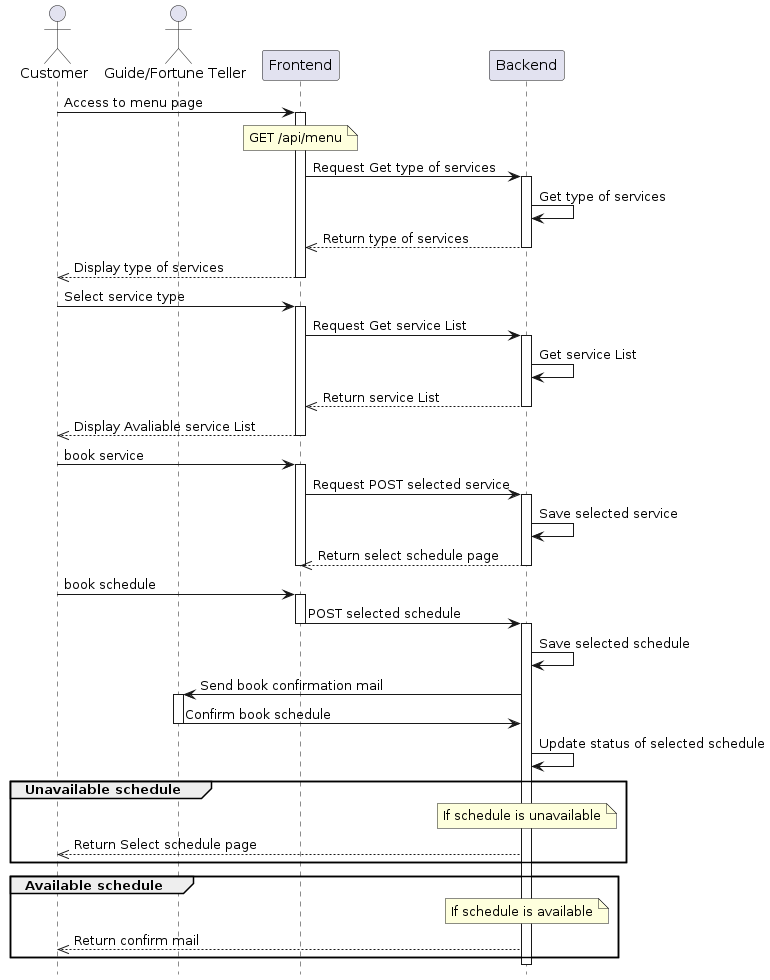

The diagram above was rendered by PlantUML. Its source (embedded in the PNG):
@startuml
actor Customer
actor "Guide/Fortune Teller" as GF
participant "Frontend" as FE
participant "Backend" as BE
Customer -> FE: Access to menu page
activate FE
note over FE: GET /api/menu
FE -> BE: Request Get type of services
activate BE
BE -> BE: Get type of services
BE -->> FE: Return type of services
deactivate BE
FE -->> Customer: Display type of services
deactivate FE
Customer -> FE: Select service type
activate FE
FE -> BE: Request Get service List
activate BE
BE -> BE: Get service List
BE -->> FE: Return service List
deactivate BE
FE -->> Customer: Display Avaliable service List
deactivate FE
Customer -> FE: book service
activate FE
FE -> BE: Request POST selected service
activate BE
BE -> BE: Save selected service
BE -->> FE: Return select schedule page
deactivate BE
deactivate FE
Customer -> FE: book schedule
activate FE
FE -> BE: POST selected schedule
deactivate FE
activate BE
BE -> BE: Save selected schedule
BE -> GF: Send book confirmation mail
activate GF
GF -> BE: Confirm book schedule
deactivate GF
BE -> BE: Update status of selected schedule
group Unavailable schedule
	note over BE: If schedule is unavailable
	BE -->> Customer: Return Select schedule page
end
group Available schedule
	note over BE: If schedule is available
	BE -->> Customer: Return confirm mail
end
deactivate BE
hide footbox
@enduml